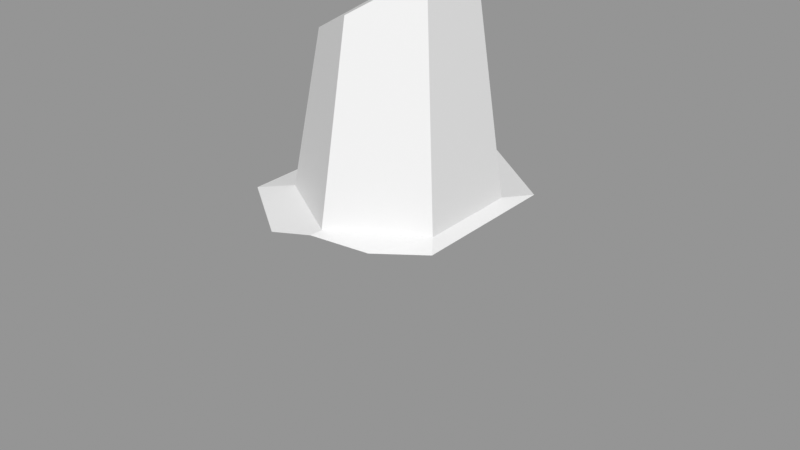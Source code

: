 # Source: Rock_Round_l_2C_05.blend  (saved by Blender 3.0.42; exported with 4.5.12 LTS)
import bpy
from mathutils import Matrix  # noqa: F401  (used for matrix-valued properties, if any)

bpy.ops.wm.read_factory_settings(use_empty=True)
scene = bpy.context.scene
scene.name = 'Scene'

# ---- images (referenced by path relative to the original .blend; pixels are not part of the script)
import os
ASSET_DIR = os.environ.get("B2B_ASSET_DIR", "")  # directory of the original .blend (textures are referenced by path, not embedded)
HERE = os.path.dirname(os.path.abspath(__file__))  # packed textures are extracted next to this script under _unpacked/

def load_image(name, relpath, width, height, colorspace="sRGB"):
    """Load a texture the original file referenced (path relative to the .blend, or extracted next to this script)."""
    p = next((c for c in (os.path.join(HERE, relpath), os.path.join(ASSET_DIR, relpath)) if relpath and os.path.exists(c)), "")
    if p:
        img = bpy.data.images.load(p, check_existing=True)
        img.name = name
    else:  # same state as the original file: an image datablock whose file is absent (Cycles renders it pink)
        img = bpy.data.images.new(name, width, height)
        img.source = "FILE"
        img.filepath = "//" + (relpath or name)
    img.colorspace_settings.name = colorspace
    return img
img_rocks_texture_atlas_1024x1024_png = load_image('Rocks_Texture_Atlas_1024x1024.png', 'Rocks_Texture_Atlas_1024x1024.png', 1024, 1024, 'sRGB')

# ---- materials (node trees are filled in below, after node groups)
mat_rocks_058 = bpy.data.materials.new('Rocks.058')
mat_rocks_058.use_transparent_shadow = False
mat_rocks_058.diffuse_color = (1.0, 1.0, 1.0, 1.0)
mat_rocks_058.roughness = 0.69
mat_rocks_058.specular_intensity = 0.0
mat_material_052 = bpy.data.materials.new('Material.052')
mat_material_052.use_transparent_shadow = False
mat_material_052.roughness = 0.5

# ---- material node trees
mat_rocks_058.use_nodes = True; mat_rocks_058.node_tree.nodes.clear()
_N = mat_rocks_058.node_tree.nodes; _L = mat_rocks_058.node_tree.links
n0 = _N.new('ShaderNodeBsdfPrincipled'); n0.name = 'Principled BSDF'; n0.location = (10, 300)
n0.distribution = 'GGX'
n0.subsurface_method = 'RANDOM_WALK_SKIN'
n0.inputs[2].default_value = 0.69
n0.inputs[3].default_value = 1.45
n0.inputs[4].default_value = 0.0
n0.inputs[13].default_value = 0.0
n1 = _N.new('ShaderNodeOutputMaterial'); n1.name = 'Material Output'; n1.location = (300, 300)
n2 = _N.new('ShaderNodeNormalMap'); n2.name = 'Normal Map'; n2.location = (-300, -300)
n2.label = 'Normal/Map'
n3 = _N.new('ShaderNodeTexImage'); n3.name = 'Image Texture'; n3.location = (-300, 600)
n3.image = img_rocks_texture_atlas_1024x1024_png
_L.new(n0.outputs[0], n1.inputs[0])
_L.new(n2.outputs[0], n0.inputs[5])
_L.new(n3.outputs[0], n0.inputs[0])
n1.is_active_output = True
mat_material_052.use_nodes = True; mat_material_052.node_tree.nodes.clear()
_N = mat_material_052.node_tree.nodes; _L = mat_material_052.node_tree.links
n0 = _N.new('ShaderNodeBsdfPrincipled'); n0.name = 'Principled BSDF'; n0.location = (10, 300)
n0.distribution = 'GGX'
n0.subsurface_method = 'RANDOM_WALK_SKIN'
n0.inputs[3].default_value = 1.45
n0.inputs[27].default_value = (0.0, 0.0, 0.0, 1.0)
n0.inputs[28].default_value = 1.0
n1 = _N.new('ShaderNodeOutputMaterial'); n1.name = 'Material Output'; n1.location = (300, 300)
n2 = _N.new('ShaderNodeNormalMap'); n2.name = 'Normal Map'; n2.location = (-300, -300)
n2.label = 'Normal/Map'
n2.inputs[0].default_value = 0.0
_L.new(n0.outputs[0], n1.inputs[0])
_L.new(n2.outputs[0], n0.inputs[5])
n1.is_active_output = True

# ---- meshes
me_rock_round_l_2c_05_002 = bpy.data.meshes.new('Rock_Round_l_2C_05.002')
me_rock_round_l_2c_05_002.from_pydata([(-0.1592, -0.1012, 0.1173), (-0.1541, 0.1041, 0.1136), (-0.1186, 0.2202, -0.08726), (-0.1186, 0.2202, 0.08775), (0.1211, 0.2202, 0.08775), (0.1211, 0.2202, -0.08726), (0.01353, 0.2275, -0.1047), (-0.07999, 0.2275, -0.04683), (-0.07999, 0.2275, 0.06884), (0.01353, 0.2275, 0.1267), (0.1071, 0.2275, 0.06884), (0.1071, 0.2275, -0.04683), (0.07766, 0.4527, 0.04395), (0.07766, 0.4527, -0.03503), (0.04004, 0.4527, 0.06722), (0.01379, 0.4348, 0.0868), (-0.05394, 0.4018, 0.05112), (-0.05293, 0.4152, -0.03327), (-0.1201, -0.1012, -0.1454), (-0.1592, -0.1012, -0.04781), (-0.133, 0.1041, -0.1285), (-0.1541, 0.1041, -0.07585), (-0.144, 0.1371, -0.1058), (-0.02154, 0.2202, -0.1582), (0.02156, 0.2202, -0.1599), (0.004085, 0.2219, -0.1584), (0.04749, 0.4527, -0.05369), (0.01372, 0.3849, -0.0836), (-0.01478, 0.4403, -0.05686), (0.00826, 0.4527, -0.0521), (-0.07539, -0.075, -0.178), (0.07629, -0.075, -0.1791), (0.03967, 0.1041, -0.1985), (-0.03802, 0.1041, -0.1979), (0.01968, 0.1274, -0.2027), (-0.01938, 0.1254, -0.202), (0.1616, -0.1012, -0.0359), (0.126, -0.1012, -0.1429), (0.1565, 0.1041, -0.03836), (0.1236, 0.1041, -0.1372), (0.134, 0.1777, -0.09675), (-0.06539, -0.075, 0.1858), (-0.07021, 0.1041, 0.1749), (-0.03185, 0.2202, 0.1511), (0.07176, 0.2202, 0.1237), (0.01032, 0.2256, 0.1393), (0.1616, -0.1012, 0.03784), (0.1565, 0.1041, 0.04012), (0.1318, 0.1851, 0.09559), (0.1245, 0.1454, 0.1186), (0.1237, -0.075, 0.1359)], [], [(25, 24, 34), (48, 44, 49), (3, 2, 22), (4, 11, 10), (29, 27, 28), (10, 9, 44), (3, 7, 2), (12, 13, 26), (12, 14, 15), (17, 28, 27), (27, 26, 13), (23, 25, 34, 35), (12, 10, 11, 13), (48, 4, 44), (24, 6, 11, 5), (39, 40, 38), (0, 41, 42, 1), (21, 22, 20), (10, 12, 15, 9), (4, 5, 11), (25, 23, 6), (30, 18, 20, 33), (29, 26, 27), (45, 44, 9), (4, 10, 44), (3, 8, 7), (19, 0, 1, 21), (30, 33, 32, 31), (18, 19, 21, 20), (29, 28, 15, 14), (7, 6, 23, 2), (43, 9, 8, 3), (7, 17, 27, 6), (42, 49, 45, 43), (39, 37, 31, 32), (3, 1, 42, 43), (38, 40, 48, 47), (47, 49, 50, 46), (1, 3, 22, 21), (13, 11, 27), (6, 27, 11), (16, 8, 9, 15), (24, 25, 6), (50, 49, 42, 41), (32, 34, 39), (24, 5, 40), (14, 12, 26, 29), (20, 22, 35, 33), (16, 17, 7, 8), (40, 5, 4, 48), (43, 45, 9), (34, 24, 40, 39), (32, 33, 35, 34), (23, 35, 22, 2), (44, 45, 49), (28, 17, 16, 15), (47, 48, 49), (36, 37, 39, 38), (47, 46, 36, 38), (41, 0, 46, 50), (0, 19, 36, 46), (19, 18, 37, 36), (18, 30, 31, 37)])
me_rock_round_l_2c_05_002.polygons.foreach_set('use_smooth', [True] * 63)
me_rock_round_l_2c_05_002.polygons.foreach_set('material_index', [0, 0, 0, 1, 1, 1, 1, 1, 1, 1, 1, 0, 1, 0, 1, 0, 0, 0, 1, 1, 1, 0, 1, 1, 1, 1, 0, 0, 0, 1, 1, 1, 1, 0, 0, 0, 0, 0, 0, 1, 1, 1, 1, 0, 0, 0, 1, 0, 1, 0, 1, 0, 0, 0, 0, 1, 0, 0, 0, 0, 0, 0, 0])
_k = set([(0, 1), (0, 19), (0, 41), (0, 46), (1, 3), (1, 21), (1, 42), (2, 3), (2, 7), (2, 22), (2, 23), (3, 8), (3, 43), (4, 5), (4, 10), (4, 44), (4, 48), (5, 11), (5, 24), (5, 40), (6, 7), (6, 11), (6, 25), (6, 27), (7, 8), (7, 17), (8, 9), (8, 16), (9, 10), (9, 15), (9, 43), (9, 44), (9, 45), (10, 11), (10, 12), (10, 44), (11, 13), (12, 13), (12, 14), (13, 26), (14, 15), (14, 29), (15, 16), (16, 17), (17, 27), (17, 28), (18, 19), (18, 20), (18, 30), (18, 37), (19, 21), (20, 21), (20, 22), (20, 33), (21, 22), (23, 25), (23, 35), (24, 25), (24, 34), (26, 27), (26, 29), (27, 28), (28, 29), (30, 31), (30, 33), (31, 32), (31, 37), (32, 33), (32, 34), (32, 39), (33, 35), (34, 35), (36, 37), (36, 38), (36, 46), (37, 39), (38, 39), (38, 40), (38, 47), (39, 40), (41, 42), (41, 50), (42, 43), (42, 49), (43, 45), (44, 45), (44, 49), (46, 47), (46, 50), (47, 48), (47, 49), (48, 49), (49, 50)])
me_rock_round_l_2c_05_002.attributes.new('sharp_edge', 'BOOLEAN', 'EDGE').data.foreach_set('value', [ (min(e.vertices), max(e.vertices)) in _k for e in me_rock_round_l_2c_05_002.edges])
_uv = me_rock_round_l_2c_05_002.uv_layers.new(name='UVMap')
_uv.uv.foreach_set('vector', [106.6, 119.0, 106.4, 118.9, 106.6, 118.1, 103.8, 118.6, 103.4, 119.1, 103.6, 118.4, 101.6, 119.6, 100.3, 120.4, 99.76, 119.9, 118.5, 22.17, 119.1, 23.15, 118.5, 22.38, 120.3, 22.59, 120.9, 22.34, 120.5, 22.75, 118.5, 22.38, 117.6, 22.43, 118.0, 22.16, 116.9, 23.35, 117.8, 24.07, 117.7, 24.55, 119.4, 22.51, 119.9, 22.16, 120.2, 22.3, 100.4, 120.7, 100.8, 120.7, 101.0, 120.9, 102.4, 120.8, 102.6, 120.4, 103.1, 120.7, 98.94, 120.8, 99.49, 120.4, 99.77, 120.5, 106.8, 119.0, 106.6, 119.0, 106.6, 118.1, 106.9, 118.1, 100.4, 120.7, 100.2, 122.6, 99.22, 122.4, 99.77, 120.5, 103.8, 118.6, 103.9, 118.9, 103.4, 119.1, 119.1, 24.34, 118.7, 24.0, 119.1, 23.15, 119.4, 23.35, 105.7, 117.9, 105.4, 118.5, 104.8, 117.9, 100.5, 117.1, 101.5, 117.0, 101.9, 118.4, 101.2, 118.7, 99.84, 119.5, 99.76, 119.9, 99.42, 119.7, 100.2, 122.6, 100.4, 120.7, 101.0, 120.9, 101.1, 122.7, 118.5, 22.17, 119.4, 23.35, 119.1, 23.15, 118.9, 24.42, 118.8, 24.55, 118.7, 24.0, 107.6, 116.6, 108.1, 116.4, 108.0, 118.2, 107.1, 118.0, 120.3, 22.59, 120.2, 22.3, 120.9, 22.34, 117.5, 22.36, 118.0, 22.16, 117.6, 22.43, 118.5, 22.17, 118.5, 22.38, 118.0, 22.16, 116.9, 23.35, 117.2, 23.29, 117.8, 24.07, 99.17, 117.8, 100.5, 117.1, 101.2, 118.7, 99.84, 119.5, 107.6, 116.6, 107.1, 118.0, 106.5, 117.9, 106.3, 116.4, 98.36, 118.3, 99.17, 117.8, 99.84, 119.5, 99.42, 119.7, 120.3, 22.59, 120.5, 22.75, 119.4, 23.21, 119.4, 22.9, 117.8, 24.07, 118.7, 24.0, 118.8, 24.55, 117.7, 24.55, 117.1, 22.48, 117.6, 22.43, 117.2, 23.29, 116.9, 23.35, 102.9, 122.3, 102.4, 120.8, 103.1, 120.7, 103.8, 121.9, 101.9, 118.4, 103.6, 118.4, 102.8, 119.3, 102.5, 119.3, 105.7, 117.9, 105.7, 116.2, 106.3, 116.4, 106.5, 117.9, 101.6, 119.6, 101.2, 118.7, 101.9, 118.4, 102.5, 119.3, 104.8, 117.9, 105.4, 118.5, 103.8, 118.6, 104.2, 117.9, 104.2, 117.9, 103.6, 118.4, 103.2, 116.5, 104.1, 116.2, 101.2, 118.7, 101.6, 119.6, 99.76, 119.9, 99.84, 119.5, 99.77, 120.5, 99.22, 122.4, 98.94, 120.8, 98.36, 122.0, 98.94, 120.8, 99.22, 122.4, 101.7, 121.1, 102.0, 122.5, 101.1, 122.7, 101.0, 120.9, 119.1, 24.34, 118.9, 24.42, 118.7, 24.0, 103.2, 116.5, 103.6, 118.4, 101.9, 118.4, 101.5, 117.0, 106.5, 117.9, 106.6, 118.1, 105.7, 117.9, 106.4, 118.9, 105.3, 118.9, 105.4, 118.5, 119.4, 22.9, 119.4, 22.51, 120.2, 22.3, 120.3, 22.59, 108.0, 118.2, 108.1, 118.6, 106.9, 118.1, 107.1, 118.0, 101.7, 121.1, 102.4, 120.8, 102.9, 122.3, 102.0, 122.5, 105.4, 118.5, 105.3, 118.9, 103.9, 118.9, 103.8, 118.6, 117.1, 22.48, 117.5, 22.36, 117.6, 22.43, 106.6, 118.1, 106.4, 118.9, 105.4, 118.5, 105.7, 117.9, 106.5, 117.9, 107.1, 118.0, 106.9, 118.1, 106.6, 118.1, 106.8, 119.0, 106.9, 118.1, 108.1, 118.6, 107.8, 119.3, 103.4, 119.1, 102.8, 119.3, 103.6, 118.4, 120.5, 22.75, 120.5, 23.18, 119.9, 23.6, 119.4, 23.21, 104.2, 117.9, 103.8, 118.6, 103.6, 118.4, 104.7, 116.2, 105.7, 116.2, 105.7, 117.9, 104.8, 117.9, 104.2, 117.9, 104.1, 116.2, 104.7, 116.2, 104.8, 117.9, 103.8, 122.5, 103.8, 121.5, 105.9, 123.2, 105.1, 123.5, 103.8, 121.5, 104.9, 120.7, 106.4, 122.9, 105.9, 123.2, 104.9, 120.7, 105.7, 120.4, 106.9, 122.1, 106.4, 122.9, 105.7, 120.4, 106.2, 120.5, 107.0, 121.5, 106.9, 122.1])
me_rock_round_l_2c_05_002.materials.append(mat_rocks_058)
me_rock_round_l_2c_05_002.materials.append(mat_material_052)
me_rock_round_l_2c_05_002.use_remesh_fix_poles = True
me_rock_round_l_2c_05_002.use_remesh_preserve_attributes = False
me_rock_round_l_2c_05_002.update()
me_rock_round_l_2c_05_002.normals_split_custom_set([tuple(v) for v in zip(*[iter([-0.03683, 0.4188, -0.9074, -0.03683, 0.4188, -0.9074, -0.03683, 0.4188, -0.9074, 0.5548, 0.3388, 0.7599, 0.5548, 0.3388, 0.7599, 0.5548, 0.3388, 0.7599, -0.9564, 0.292, 3.303e-08, -0.9564, 0.292, 0.0, -0.9564, 0.292, 2.495e-08, 0.4589, 0.8885, 0.0, 0.4589, 0.8885, 0.0, 0.4589, 0.8885, 0.0, -0.03683, 0.4188, -0.9074, -0.03683, 0.4188, -0.9074, -0.03683, 0.4188, -0.9074, 0.1309, 0.9685, 0.2117, 0.1309, 0.9685, 0.2117, 0.1309, 0.9685, 0.2117, -0.1839, 0.9829, 1.405e-07, -0.1839, 0.9829, 2.256e-08, -0.1839, 0.9829, 0.0, 0.0, 1.0, 0.0, 0.0, 1.0, 0.0, 0.0, 1.0, 0.0, 0.5192, 0.1587, 0.8398, 0.5193, 0.158, 0.8398, 0.5192, 0.1587, 0.8398, -0.5703, 0.1001, -0.8153, -0.5703, 0.1001, -0.8153, -0.5703, 0.1001, -0.8153, 0.5226, 0.1125, -0.8451, 0.5226, 0.1125, -0.8451, 0.5226, 0.1125, -0.8451, -0.03683, 0.4188, -0.9074, -0.03683, 0.4188, -0.9074, -0.03683, 0.4188, -0.9074, -0.03683, 0.4188, -0.9074, 0.9916, 0.1294, 0.0, 0.9916, 0.1294, 0.0, 0.9916, 0.1294, 0.0, 0.9916, 0.1294, 0.0, 0.5548, 0.3388, 0.7599, 0.5548, 0.3388, 0.7599, 0.5548, 0.3388, 0.7599, 0.08725, 0.9879, -0.1286, 0.08595, 0.989, -0.1201, 0.08734, 0.9878, -0.1292, 0.08734, 0.9878, -0.1292, 0.9481, 0.03891, -0.3155, 0.9481, 0.03891, -0.3155, 0.9481, 0.03891, -0.3155, -0.5924, 0.03115, 0.805, -0.5924, 0.03115, 0.805, -0.5924, 0.03115, 0.805, -0.5924, 0.03115, 0.805, -0.927, -0.05457, -0.371, -0.927, -0.05457, -0.371, -0.927, -0.05457, -0.371, 0.5189, 0.1606, 0.8396, 0.5192, 0.1587, 0.8398, 0.5192, 0.1587, 0.8398, 0.5189, 0.1606, 0.8396, 0.4589, 0.8885, 0.0, 0.4589, 0.8885, 0.0, 0.4589, 0.8885, 0.0, -0.06633, 0.9937, -0.09083, -0.06643, 0.9936, -0.09167, -0.06657, 0.9935, -0.09279, -0.5933, 0.0315, -0.8044, -0.5933, 0.0315, -0.8044, -0.5933, 0.0315, -0.8044, -0.5933, 0.0315, -0.8044, -0.03683, 0.4188, -0.9074, -0.03683, 0.4188, -0.9074, -0.03683, 0.4188, -0.9074, 0.1301, 0.9754, 0.1781, 0.1301, 0.9754, 0.1781, 0.1301, 0.9754, 0.1781, 0.1732, 0.9559, 0.2372, 0.1732, 0.9559, 0.2372, 0.1732, 0.9559, 0.2372, -0.1839, 0.9829, 1.405e-07, -0.1839, 0.9829, 1.882e-07, -0.1839, 0.9829, 2.256e-08, -0.9997, 0.0248, 4.202e-08, -0.9997, 0.0248, 4.202e-08, -0.9997, 0.0248, 4.202e-08, -0.9997, 0.0248, 4.202e-08, -0.007279, -0.1086, -0.9941, -0.007279, -0.1086, -0.9941, -0.007279, -0.1086, -0.9941, -0.007279, -0.1086, -0.9941, -0.9281, -0.02771, -0.3714, -0.9281, -0.02771, -0.3714, -0.9281, -0.02771, -0.3714, -0.9281, -0.02771, -0.3714, -0.4888, 0.8626, 0.1302, -0.4888, 0.8626, 0.1302, -0.4888, 0.8626, 0.1302, -0.4888, 0.8626, 0.1302, -0.06747, 0.9927, -0.0999, -0.06657, 0.9935, -0.09279, -0.06643, 0.9936, -0.09167, -0.06747, 0.9927, -0.0999, -0.09592, 0.9851, 0.1427, -0.09592, 0.9851, 0.1427, -0.09592, 0.9851, 0.1427, -0.09592, 0.9851, 0.1427, -0.5387, 0.1261, -0.833, -0.5387, 0.1261, -0.833, -0.5387, 0.1261, -0.833, -0.5387, 0.1261, -0.833, 0.2537, 0.1128, 0.9607, 0.2538, 0.1128, 0.9607, 0.2538, 0.1128, 0.9607, 0.2537, 0.1128, 0.9607, 0.5935, 0.03174, -0.8042, 0.5935, 0.03174, -0.8042, 0.5935, 0.03174, -0.8042, 0.5935, 0.03174, -0.8042, -0.5548, 0.3388, 0.7599, -0.5548, 0.3388, 0.7599, -0.5548, 0.3388, 0.7599, -0.5548, 0.3388, 0.7599, 0.9564, 0.292, 0.0, 0.9564, 0.292, 0.0, 0.9564, 0.292, 0.0, 0.9564, 0.292, 0.0, 0.9324, 0.0221, 0.3608, 0.9324, 0.0221, 0.3608, 0.9324, 0.0221, 0.3608, 0.9324, 0.0221, 0.3608, -0.9564, 0.292, 4.329e-08, -0.9564, 0.292, 3.303e-08, -0.9564, 0.292, 2.495e-08, -0.9564, 0.292, 4.329e-08, 0.5226, 0.1125, -0.8451, 0.5226, 0.1125, -0.8451, 0.5226, 0.1125, -0.8451, 0.5226, 0.1125, -0.8451, 0.5226, 0.1125, -0.8451, 0.5226, 0.1125, -0.8451, -0.5196, 0.1623, 0.8388, -0.5196, 0.1623, 0.8388, -0.5196, 0.1623, 0.8388, -0.5196, 0.1623, 0.8388, 0.08725, 0.9879, -0.1286, 0.08549, 0.9894, -0.1171, 0.08595, 0.989, -0.1201, 0.259, 0.07067, 0.9633, 0.259, 0.07067, 0.9633, 0.259, 0.07067, 0.9633, 0.259, 0.07067, 0.9633, 0.5548, 0.3388, -0.7599, 0.5548, 0.3388, -0.7599, 0.5548, 0.3388, -0.7599, 0.5548, 0.3388, -0.7599, 0.5548, 0.3388, -0.7599, 0.5548, 0.3388, -0.7599, 0.0, 1.0, 0.0, 0.0, 1.0, 0.0, 0.0, 1.0, 0.0, 0.0, 1.0, 0.0, -0.5548, 0.3388, -0.7599, -0.5548, 0.3388, -0.7599, -0.5548, 0.3388, -0.7599, -0.5548, 0.3388, -0.7599, -0.9894, 0.1452, 0.004652, -0.9894, 0.1452, 0.004652, -0.9894, 0.1452, 0.004652, -0.9894, 0.1452, 0.004652, 0.9564, 0.292, 0.0, 0.9564, 0.292, 0.0, 0.9564, 0.292, 0.0, 0.9564, 0.292, 0.0, -0.0906, 0.9881, 0.1241, -0.0906, 0.9881, 0.1241, -0.0906, 0.9881, 0.1241, 0.5548, 0.3388, -0.7599, 0.5548, 0.3388, -0.7599, 0.5548, 0.3388, -0.7599, 0.5548, 0.3388, -0.7599, -0.007197, -0.1847, -0.9828, -0.007197, -0.1847, -0.9828, -0.007197, -0.1847, -0.9828, -0.007197, -0.1847, -0.9828, -0.5548, 0.3388, -0.7599, -0.5548, 0.3388, -0.7599, -0.5548, 0.3388, -0.7599, -0.5548, 0.3388, -0.7599, 0.2538, 0.1128, 0.9607, 0.2538, 0.1128, 0.9607, 0.2538, 0.1128, 0.9607, -0.4888, 0.8626, 0.1302, -0.4888, 0.8626, 0.1302, -0.4888, 0.8626, 0.1302, -0.4888, 0.8626, 0.1302, 0.9321, 0.03766, 0.3603, 0.9321, 0.03766, 0.3603, 0.9321, 0.03766, 0.3603, 0.9487, 0.01975, -0.3157, 0.9487, 0.01975, -0.3157, 0.9487, 0.01975, -0.3157, 0.9487, 0.01975, -0.3157, 0.9997, 0.0248, 0.0, 0.9997, 0.0248, 0.0, 0.9997, 0.0248, 0.0, 0.9997, 0.0248, 0.0, 0.07042, -0.9582, 0.2774, 0.07042, -0.9582, 0.2774, 0.07042, -0.9582, 0.2774, 0.07042, -0.9582, 0.2774, 0.0, -1.0, 0.0, 0.0, -1.0, 1.428e-08, 0.0, -1.0, 1.381e-08, 0.0, -1.0, 0.0, 0.0, -1.0, 1.428e-08, 0.0, -1.0, 3.212e-08, 0.0, -1.0, 3.212e-08, 0.0, -1.0, 1.381e-08, 0.002144, -0.7966, -0.6045, 0.002144, -0.7966, -0.6045, 0.002144, -0.7966, -0.6045, 0.002144, -0.7966, -0.6045])] * 3)])

# ---- objects
ob_rock_round_l_2c_05 = bpy.data.objects.new('Rock_Round_l_2C_05', me_rock_round_l_2c_05_002)

# ---- transforms, parenting, visibility, modifiers, constraints
ob_rock_round_l_2c_05.location = (0.0, 0.0, 0.0)
ob_rock_round_l_2c_05.rotation_euler = (1.571, -0.0, 0.0)
ob_rock_round_l_2c_05.color = (0.8, 0.8, 0.8, 1.0)

# ---- collection membership
scene.collection.objects.link(ob_rock_round_l_2c_05)

# ---- scene / render settings (as saved in the file)
scene.frame_start = 1; scene.frame_end = 250; scene.frame_set(1)
scene.render.engine = 'BLENDER_EEVEE_NEXT'
scene.cycles.sampling_pattern = 'TABULATED_SOBOL'
scene.cycles.use_light_tree = False
scene.view_settings.view_transform = 'Standard'
bpy.context.view_layer.update()

# ---- added for rendering (the .blend has no active camera and no usable light): camera, sun + grey world if the file has none
cam_auto = bpy.data.cameras.new('AutoCamera')
cam_auto.lens = 50.0
cam_auto.sensor_width = 36.0
cam_auto.clip_end = 1000.0
ob_auto_camera = bpy.data.objects.new('AutoCamera', cam_auto)
scene.collection.objects.link(ob_auto_camera)
ob_auto_camera.location = (0.693916, -0.822818, 0.729921)
ob_auto_camera.rotation_euler = (1.09748, -7.21219e-08, 0.694738)
scene.camera = ob_auto_camera
light_auto_sun = bpy.data.lights.new('AutoSun', 'SUN')
light_auto_sun.energy = 3.0
light_auto_sun.angle = 0.0523599
ob_auto_sun = bpy.data.objects.new('AutoSun', light_auto_sun)
scene.collection.objects.link(ob_auto_sun)
ob_auto_sun.rotation_euler = (0.872665, 0.174533, 0.523599)
if scene.world is None:
    world_auto = bpy.data.worlds.new('AutoWorld')
    world_auto.color = (0.3, 0.3, 0.3)
    scene.world = world_auto
bpy.context.view_layer.update()
